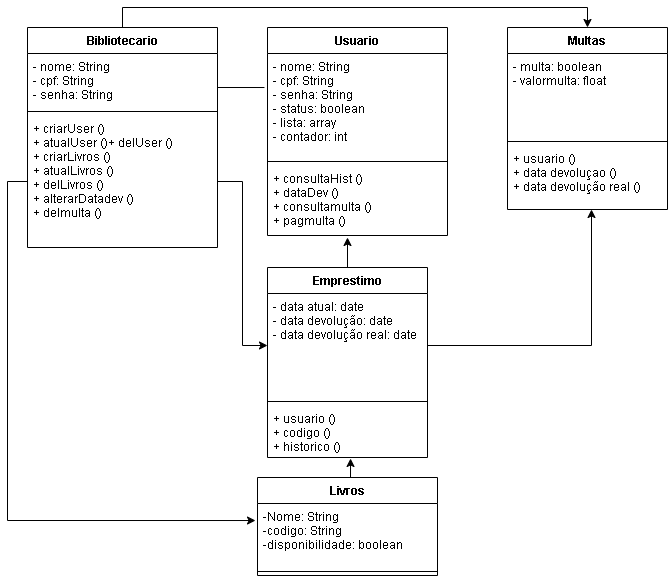

The diagram above was exported from draw.io. Its source (the exported page's mxGraphModel, read from the mxfile embedded in the PNG):
<mxGraphModel dx="868" dy="482" grid="1" gridSize="10" guides="1" tooltips="1" connect="1" arrows="1" fold="1" page="1" pageScale="1" pageWidth="827" pageHeight="1169" math="0" shadow="0">
  <root>
    <mxCell id="0" />
    <mxCell id="1" parent="0" />
    <mxCell id="ahRUALK80aBBoGUGiFzb-9" style="edgeStyle=orthogonalEdgeStyle;rounded=0;orthogonalLoop=1;jettySize=auto;html=1;exitX=0.5;exitY=0;exitDx=0;exitDy=0;entryX=0.5;entryY=0;entryDx=0;entryDy=0;" edge="1" parent="1" source="J6wOQP1p5gajcDhKUZsF-1" target="J6wOQP1p5gajcDhKUZsF-9">
      <mxGeometry relative="1" as="geometry" />
    </mxCell>
    <mxCell id="J6wOQP1p5gajcDhKUZsF-1" value="Bibliotecario" style="swimlane;fontStyle=1;align=center;verticalAlign=top;childLayout=stackLayout;horizontal=1;startSize=26;horizontalStack=0;resizeParent=1;resizeParentMax=0;resizeLast=0;collapsible=1;marginBottom=0;" parent="1" vertex="1">
      <mxGeometry x="40" y="40" width="190" height="220" as="geometry" />
    </mxCell>
    <mxCell id="J6wOQP1p5gajcDhKUZsF-2" value="- nome: String&#10;- cpf: String&#10;- senha: String" style="text;strokeColor=none;fillColor=none;align=left;verticalAlign=top;spacingLeft=4;spacingRight=4;overflow=hidden;rotatable=0;points=[[0,0.5],[1,0.5]];portConstraint=eastwest;" parent="J6wOQP1p5gajcDhKUZsF-1" vertex="1">
      <mxGeometry y="26" width="190" height="54" as="geometry" />
    </mxCell>
    <mxCell id="J6wOQP1p5gajcDhKUZsF-3" value="" style="line;strokeWidth=1;fillColor=none;align=left;verticalAlign=middle;spacingTop=-1;spacingLeft=3;spacingRight=3;rotatable=0;labelPosition=right;points=[];portConstraint=eastwest;" parent="J6wOQP1p5gajcDhKUZsF-1" vertex="1">
      <mxGeometry y="80" width="190" height="8" as="geometry" />
    </mxCell>
    <mxCell id="J6wOQP1p5gajcDhKUZsF-4" value="+ criarUser ()&#10;+ atualUser ()+ delUser ()&#10;+ criarLivros ()&#10;+ atualLivros ()&#10;+ delLivros ()&#10;+ alterarDatadev () &#10;+ delmulta ()" style="text;strokeColor=none;fillColor=none;align=left;verticalAlign=top;spacingLeft=4;spacingRight=4;overflow=hidden;rotatable=0;points=[[0,0.5],[1,0.5]];portConstraint=eastwest;" parent="J6wOQP1p5gajcDhKUZsF-1" vertex="1">
      <mxGeometry y="88" width="190" height="132" as="geometry" />
    </mxCell>
    <mxCell id="J6wOQP1p5gajcDhKUZsF-5" value="Usuario" style="swimlane;fontStyle=1;align=center;verticalAlign=top;childLayout=stackLayout;horizontal=1;startSize=26;horizontalStack=0;resizeParent=1;resizeParentMax=0;resizeLast=0;collapsible=1;marginBottom=0;" parent="1" vertex="1">
      <mxGeometry x="280" y="40" width="180" height="208" as="geometry" />
    </mxCell>
    <mxCell id="J6wOQP1p5gajcDhKUZsF-6" value="- nome: String&#10;- cpf: String&#10;- senha: String&#10;- status: boolean&#10;- lista: array&#10;- contador: int" style="text;strokeColor=none;fillColor=none;align=left;verticalAlign=top;spacingLeft=4;spacingRight=4;overflow=hidden;rotatable=0;points=[[0,0.5],[1,0.5]];portConstraint=eastwest;" parent="J6wOQP1p5gajcDhKUZsF-5" vertex="1">
      <mxGeometry y="26" width="180" height="104" as="geometry" />
    </mxCell>
    <mxCell id="J6wOQP1p5gajcDhKUZsF-7" value="" style="line;strokeWidth=1;fillColor=none;align=left;verticalAlign=middle;spacingTop=-1;spacingLeft=3;spacingRight=3;rotatable=0;labelPosition=right;points=[];portConstraint=eastwest;" parent="J6wOQP1p5gajcDhKUZsF-5" vertex="1">
      <mxGeometry y="130" width="180" height="8" as="geometry" />
    </mxCell>
    <mxCell id="J6wOQP1p5gajcDhKUZsF-8" value="+ consultaHist ()&#10;+ dataDev ()&#10;+ consultamulta ()&#10;+ pagmulta ()" style="text;strokeColor=none;fillColor=none;align=left;verticalAlign=top;spacingLeft=4;spacingRight=4;overflow=hidden;rotatable=0;points=[[0,0.5],[1,0.5]];portConstraint=eastwest;" parent="J6wOQP1p5gajcDhKUZsF-5" vertex="1">
      <mxGeometry y="138" width="180" height="70" as="geometry" />
    </mxCell>
    <mxCell id="J6wOQP1p5gajcDhKUZsF-9" value="Multas" style="swimlane;fontStyle=1;align=center;verticalAlign=top;childLayout=stackLayout;horizontal=1;startSize=26;horizontalStack=0;resizeParent=1;resizeParentMax=0;resizeLast=0;collapsible=1;marginBottom=0;" parent="1" vertex="1">
      <mxGeometry x="520" y="40" width="160" height="182" as="geometry" />
    </mxCell>
    <mxCell id="J6wOQP1p5gajcDhKUZsF-10" value="- multa: boolean&#10;- valormulta: float" style="text;strokeColor=none;fillColor=none;align=left;verticalAlign=top;spacingLeft=4;spacingRight=4;overflow=hidden;rotatable=0;points=[[0,0.5],[1,0.5]];portConstraint=eastwest;" parent="J6wOQP1p5gajcDhKUZsF-9" vertex="1">
      <mxGeometry y="26" width="160" height="84" as="geometry" />
    </mxCell>
    <mxCell id="J6wOQP1p5gajcDhKUZsF-11" value="" style="line;strokeWidth=1;fillColor=none;align=left;verticalAlign=middle;spacingTop=-1;spacingLeft=3;spacingRight=3;rotatable=0;labelPosition=right;points=[];portConstraint=eastwest;" parent="J6wOQP1p5gajcDhKUZsF-9" vertex="1">
      <mxGeometry y="110" width="160" height="8" as="geometry" />
    </mxCell>
    <mxCell id="J6wOQP1p5gajcDhKUZsF-12" value="+ usuario ()&#10;+ data devoluçao ()&#10;+ data devolução real ()" style="text;strokeColor=none;fillColor=none;align=left;verticalAlign=top;spacingLeft=4;spacingRight=4;overflow=hidden;rotatable=0;points=[[0,0.5],[1,0.5]];portConstraint=eastwest;" parent="J6wOQP1p5gajcDhKUZsF-9" vertex="1">
      <mxGeometry y="118" width="160" height="64" as="geometry" />
    </mxCell>
    <mxCell id="ahRUALK80aBBoGUGiFzb-2" style="edgeStyle=orthogonalEdgeStyle;rounded=0;orthogonalLoop=1;jettySize=auto;html=1;exitX=0.5;exitY=0;exitDx=0;exitDy=0;" edge="1" parent="1" source="J6wOQP1p5gajcDhKUZsF-13">
      <mxGeometry relative="1" as="geometry">
        <mxPoint x="360" y="250" as="targetPoint" />
      </mxGeometry>
    </mxCell>
    <mxCell id="J6wOQP1p5gajcDhKUZsF-13" value="Emprestimo" style="swimlane;fontStyle=1;align=center;verticalAlign=top;childLayout=stackLayout;horizontal=1;startSize=26;horizontalStack=0;resizeParent=1;resizeParentMax=0;resizeLast=0;collapsible=1;marginBottom=0;" parent="1" vertex="1">
      <mxGeometry x="280" y="280" width="160" height="190" as="geometry" />
    </mxCell>
    <mxCell id="J6wOQP1p5gajcDhKUZsF-14" value="- data atual: date&#10;- data devolução: date&#10;- data devolução real: date" style="text;strokeColor=none;fillColor=none;align=left;verticalAlign=top;spacingLeft=4;spacingRight=4;overflow=hidden;rotatable=0;points=[[0,0.5],[1,0.5]];portConstraint=eastwest;" parent="J6wOQP1p5gajcDhKUZsF-13" vertex="1">
      <mxGeometry y="26" width="160" height="104" as="geometry" />
    </mxCell>
    <mxCell id="J6wOQP1p5gajcDhKUZsF-15" value="" style="line;strokeWidth=1;fillColor=none;align=left;verticalAlign=middle;spacingTop=-1;spacingLeft=3;spacingRight=3;rotatable=0;labelPosition=right;points=[];portConstraint=eastwest;" parent="J6wOQP1p5gajcDhKUZsF-13" vertex="1">
      <mxGeometry y="130" width="160" height="8" as="geometry" />
    </mxCell>
    <mxCell id="J6wOQP1p5gajcDhKUZsF-16" value="+ usuario ()&#10;+ codigo ()&#10;+ historico ()" style="text;strokeColor=none;fillColor=none;align=left;verticalAlign=top;spacingLeft=4;spacingRight=4;overflow=hidden;rotatable=0;points=[[0,0.5],[1,0.5]];portConstraint=eastwest;" parent="J6wOQP1p5gajcDhKUZsF-13" vertex="1">
      <mxGeometry y="138" width="160" height="52" as="geometry" />
    </mxCell>
    <mxCell id="ahRUALK80aBBoGUGiFzb-12" style="edgeStyle=orthogonalEdgeStyle;rounded=0;orthogonalLoop=1;jettySize=auto;html=1;exitX=0.5;exitY=0;exitDx=0;exitDy=0;entryX=0.519;entryY=1.019;entryDx=0;entryDy=0;entryPerimeter=0;" edge="1" parent="1" source="J6wOQP1p5gajcDhKUZsF-17" target="J6wOQP1p5gajcDhKUZsF-16">
      <mxGeometry relative="1" as="geometry" />
    </mxCell>
    <mxCell id="J6wOQP1p5gajcDhKUZsF-17" value="Livros" style="swimlane;fontStyle=1;align=center;verticalAlign=top;childLayout=stackLayout;horizontal=1;startSize=26;horizontalStack=0;resizeParent=1;resizeParentMax=0;resizeLast=0;collapsible=1;marginBottom=0;" parent="1" vertex="1">
      <mxGeometry x="270" y="490" width="180" height="98" as="geometry" />
    </mxCell>
    <mxCell id="J6wOQP1p5gajcDhKUZsF-18" value="-Nome: String&#10;-codigo: String&#10;-disponibilidade: boolean" style="text;strokeColor=none;fillColor=none;align=left;verticalAlign=top;spacingLeft=4;spacingRight=4;overflow=hidden;rotatable=0;points=[[0,0.5],[1,0.5]];portConstraint=eastwest;" parent="J6wOQP1p5gajcDhKUZsF-17" vertex="1">
      <mxGeometry y="26" width="180" height="64" as="geometry" />
    </mxCell>
    <mxCell id="J6wOQP1p5gajcDhKUZsF-19" value="" style="line;strokeWidth=1;fillColor=none;align=left;verticalAlign=middle;spacingTop=-1;spacingLeft=3;spacingRight=3;rotatable=0;labelPosition=right;points=[];portConstraint=eastwest;" parent="J6wOQP1p5gajcDhKUZsF-17" vertex="1">
      <mxGeometry y="90" width="180" height="8" as="geometry" />
    </mxCell>
    <mxCell id="ahRUALK80aBBoGUGiFzb-5" value="" style="endArrow=none;html=1;entryX=-0.017;entryY=0.327;entryDx=0;entryDy=0;entryPerimeter=0;" edge="1" parent="1" target="J6wOQP1p5gajcDhKUZsF-6">
      <mxGeometry width="50" height="50" relative="1" as="geometry">
        <mxPoint x="230" y="100" as="sourcePoint" />
        <mxPoint x="280" y="50" as="targetPoint" />
      </mxGeometry>
    </mxCell>
    <mxCell id="ahRUALK80aBBoGUGiFzb-10" style="edgeStyle=orthogonalEdgeStyle;rounded=0;orthogonalLoop=1;jettySize=auto;html=1;exitX=0;exitY=0.5;exitDx=0;exitDy=0;entryX=-0.011;entryY=0.266;entryDx=0;entryDy=0;entryPerimeter=0;" edge="1" parent="1" source="J6wOQP1p5gajcDhKUZsF-4" target="J6wOQP1p5gajcDhKUZsF-18">
      <mxGeometry relative="1" as="geometry" />
    </mxCell>
    <mxCell id="ahRUALK80aBBoGUGiFzb-11" style="edgeStyle=orthogonalEdgeStyle;rounded=0;orthogonalLoop=1;jettySize=auto;html=1;exitX=1;exitY=0.5;exitDx=0;exitDy=0;entryX=0;entryY=0.5;entryDx=0;entryDy=0;" edge="1" parent="1" source="J6wOQP1p5gajcDhKUZsF-4" target="J6wOQP1p5gajcDhKUZsF-14">
      <mxGeometry relative="1" as="geometry" />
    </mxCell>
    <mxCell id="ahRUALK80aBBoGUGiFzb-13" style="edgeStyle=orthogonalEdgeStyle;rounded=0;orthogonalLoop=1;jettySize=auto;html=1;exitX=1;exitY=0.5;exitDx=0;exitDy=0;entryX=0.525;entryY=1;entryDx=0;entryDy=0;entryPerimeter=0;" edge="1" parent="1" source="J6wOQP1p5gajcDhKUZsF-14" target="J6wOQP1p5gajcDhKUZsF-12">
      <mxGeometry relative="1" as="geometry" />
    </mxCell>
  </root>
</mxGraphModel>